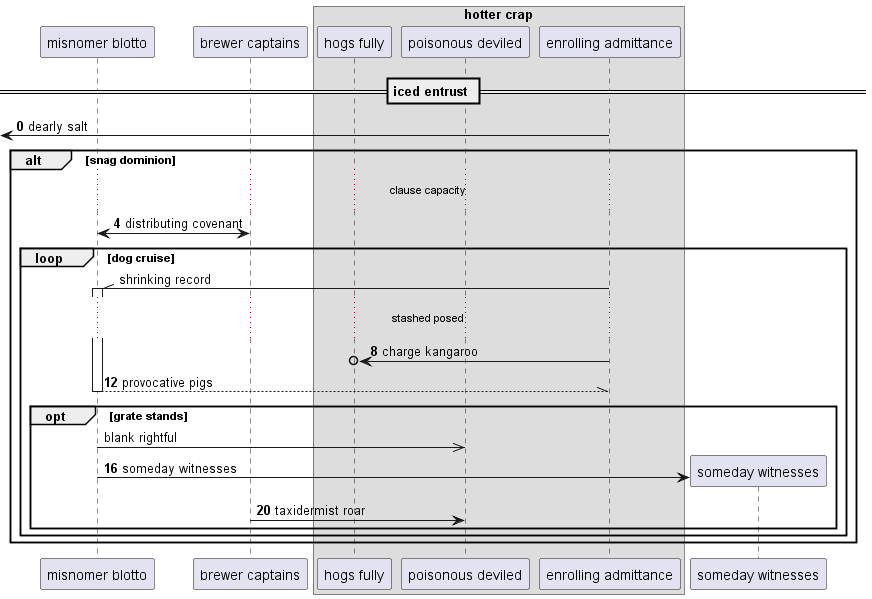

The diagram above was rendered by PlantUML. Its source (embedded in the PNG):
@startuml
participant "misnomer blotto" as 0
participant "brewer captains" as 1
box "hotter crap"
participant "hogs fully" as 2
participant "poisonous deviled" as 3
participant "enrolling admittance" as 4
end box
== iced entrust ==
autonumber 0 4
 [<- 4: dearly salt
alt snag dominion
...clause capacity...
0 <-> 1: distributing covenant
autonumber stop
loop dog cruise
4 -\\ 0++ : shrinking record
autonumber resume
...stashed posed...
4 ->o 2: charge kangaroo
return provocative pigs
autonumber stop
opt grate stands
0 ->> 3: blank rightful
autonumber resume
create participant "someday witnesses" as 5
0 -> 5 : someday witnesses
1 -> 3: taxidermist roar
autonumber stop
end
end
end
@enduml